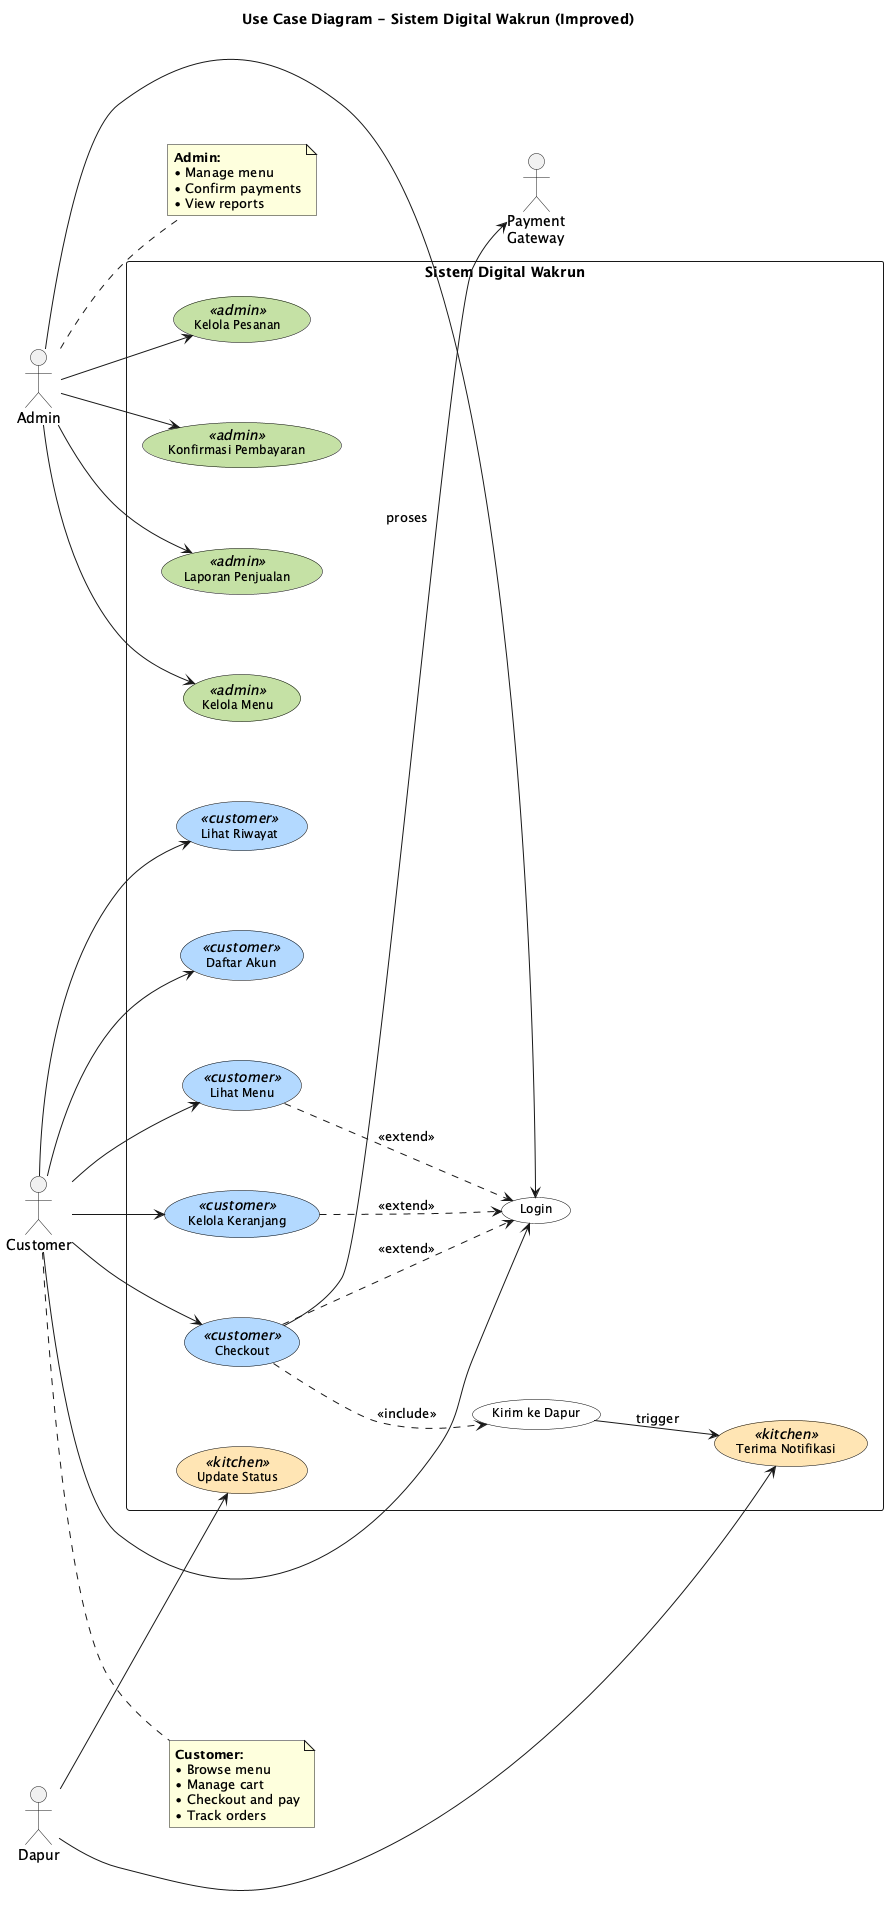

The diagram above was rendered by PlantUML. Its source (embedded in the PNG):
@startuml
title Use Case Diagram - Sistem Digital Wakrun (Improved)

left to right direction

' Improved spacing
skinparam nodesep 80
skinparam ranksep 70
skinparam usecase {
  BackgroundColor<<customer>> #B3D9FF
  BackgroundColor<<admin>> #C5E1A5
  BackgroundColor<<kitchen>> #FFE5B4
  BackgroundColor White
  BorderColor Black
  FontSize 12
}

' Actors
actor "Customer" as Customer
actor "Admin" as Admin
actor "Dapur" as Kitchen  
actor "Payment\nGateway" as PG

' System Boundary
rectangle "Sistem Digital Wakrun" {
  
  ' Customer Use Cases
  (Login) as UC_Login
  (Daftar Akun) <<customer>> as UC_Register
  (Lihat Menu) <<customer>> as UC_ViewMenu
  (Kelola Keranjang) <<customer>> as UC_Cart
  (Checkout) <<customer>> as UC_Checkout
  (Lihat Riwayat) <<customer>> as UC_History
  
  ' Admin Use Cases
  (Kelola Menu) <<admin>> as UC_ManageMenu
  (Kelola Pesanan) <<admin>> as UC_ManageOrders
  (Konfirmasi Pembayaran) <<admin>> as UC_ConfirmPay
  (Laporan Penjualan) <<admin>> as UC_Report
  
  ' Kitchen Use Cases
  (Terima Notifikasi) <<kitchen>> as UC_Notif
  (Update Status) <<kitchen>> as UC_UpdateStatus
  
  ' Internal
  (Kirim ke Dapur) as UC_SendKitchen
}

' Actor Connections
Customer --> UC_Register
Customer --> UC_Login
Customer --> UC_ViewMenu
Customer --> UC_Cart
Customer --> UC_Checkout
Customer --> UC_History

Admin --> UC_Login
Admin --> UC_ManageMenu
Admin --> UC_ManageOrders
Admin --> UC_ConfirmPay
Admin --> UC_Report

Kitchen --> UC_Notif
Kitchen --> UC_UpdateStatus

' External
UC_Checkout --> PG : proses

' Relationships  
UC_ViewMenu ..> UC_Login : <<extend>>
UC_Cart ..> UC_Login : <<extend>>
UC_Checkout ..> UC_Login : <<extend>>
UC_Checkout ..> UC_SendKitchen : <<include>>
UC_SendKitchen --> UC_Notif : trigger

note right of Customer
  **Customer:**
  • Browse menu
  • Manage cart
  • Checkout and pay
  • Track orders
end note

note right of Admin
  **Admin:**
  • Manage menu
  • Confirm payments
  • View reports
end note

@enduml